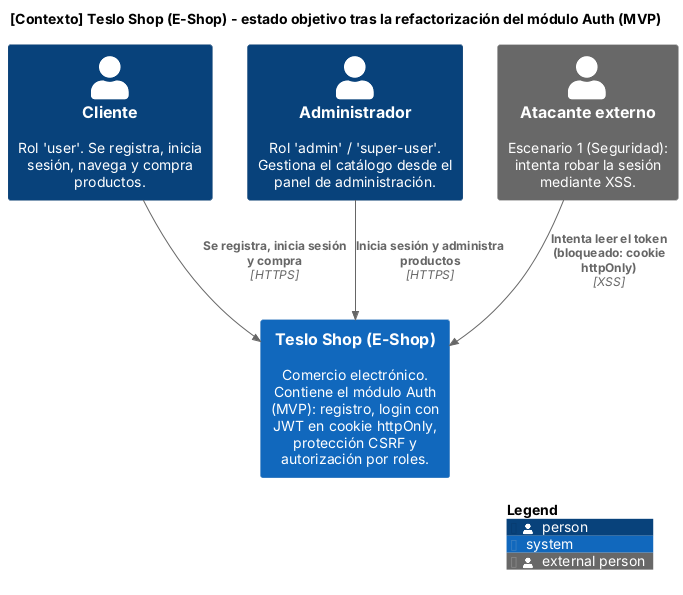

The diagram above was rendered by PlantUML. Its source (embedded in the PNG):
@startuml 01-contexto
!include <C4/C4_Context>
title [Contexto] Teslo Shop (E-Shop) - estado objetivo tras la refactorización del módulo Auth (MVP)

Person(cliente, "Cliente", "Rol 'user'. Se registra, inicia sesión, navega y compra productos.")
Person(admin, "Administrador", "Rol 'admin' / 'super-user'. Gestiona el catálogo desde el panel de administración.")
Person_Ext(atacante, "Atacante externo", "Escenario 1 (Seguridad): intenta robar la sesión mediante XSS.")

System(eshop, "Teslo Shop (E-Shop)", "Comercio electrónico. Contiene el módulo Auth (MVP): registro, login con JWT en cookie httpOnly, protección CSRF y autorización por roles.")

Rel(cliente, eshop, "Se registra, inicia sesión y compra", "HTTPS")
Rel(admin, eshop, "Inicia sesión y administra productos", "HTTPS")
Rel(atacante, eshop, "Intenta leer el token (bloqueado: cookie httpOnly)", "XSS")

SHOW_LEGEND()
@enduml